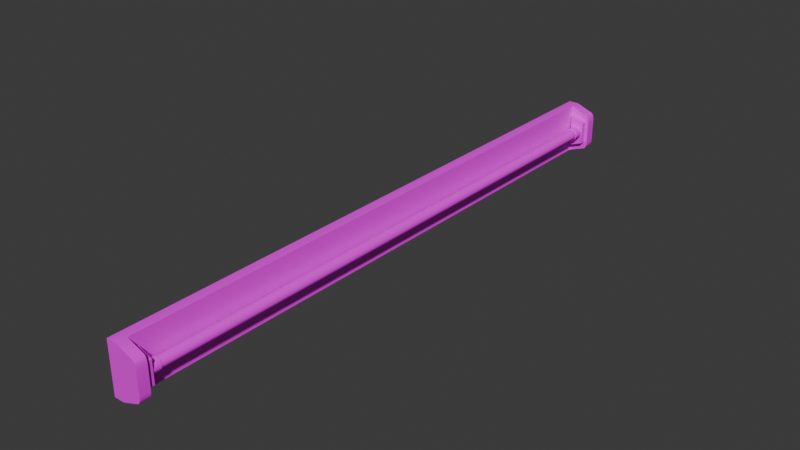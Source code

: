 # Source: wall_lamp.blend  (saved by Blender 4.5.90; exported with 4.5.12 LTS)
import bpy
from mathutils import Matrix  # noqa: F401  (used for matrix-valued properties, if any)

bpy.ops.wm.read_factory_settings(use_empty=True)
scene = bpy.context.scene
scene.name = 'Scene'

# ---- images (referenced by path relative to the original .blend; pixels are not part of the script)
import os
ASSET_DIR = os.environ.get("B2B_ASSET_DIR", "")  # directory of the original .blend (textures are referenced by path, not embedded)
HERE = os.path.dirname(os.path.abspath(__file__))  # packed textures are extracted next to this script under _unpacked/

def load_image(name, relpath, width, height, colorspace="sRGB"):
    """Load a texture the original file referenced (path relative to the .blend, or extracted next to this script)."""
    p = next((c for c in (os.path.join(HERE, relpath), os.path.join(ASSET_DIR, relpath)) if relpath and os.path.exists(c)), "")
    if p:
        img = bpy.data.images.load(p, check_existing=True)
        img.name = name
    else:  # same state as the original file: an image datablock whose file is absent (Cycles renders it pink)
        img = bpy.data.images.new(name, width, height)
        img.source = "FILE"
        img.filepath = "//" + (relpath or name)
    img.colorspace_settings.name = colorspace
    return img
img_lamp = load_image('lamp', 'lamp.png', 1024, 1024, 'sRGB')
img_white_plastic = load_image('white_plastic', 'white_plastic.png', 1024, 1024, 'sRGB')

# ---- materials (node trees are filled in below, after node groups)
mat_lamp = bpy.data.materials.new('lamp')
mat_white_plastic = bpy.data.materials.new('white_plastic')

# ---- material node trees
mat_lamp.use_nodes = True; mat_lamp.node_tree.nodes.clear()
_N = mat_lamp.node_tree.nodes; _L = mat_lamp.node_tree.links
n0 = _N.new('ShaderNodeBsdfPrincipled'); n0.name = 'Принципиальный BSDF'; n0.location = (-200, 100)
n1 = _N.new('ShaderNodeOutputMaterial'); n1.name = 'Вывод материала'; n1.location = (200, 100)
n2 = _N.new('ShaderNodeTexImage'); n2.name = 'Текстура изображения'; n2.location = (-490, 80)
n2.image = img_lamp
_L.new(n0.outputs[0], n1.inputs[0])
_L.new(n2.outputs[0], n0.inputs[0])
n1.is_active_output = True
mat_white_plastic.use_nodes = True; mat_white_plastic.node_tree.nodes.clear()
_N = mat_white_plastic.node_tree.nodes; _L = mat_white_plastic.node_tree.links
n0 = _N.new('ShaderNodeBsdfPrincipled'); n0.name = 'Принципиальный BSDF'; n0.location = (-200, 100)
n1 = _N.new('ShaderNodeOutputMaterial'); n1.name = 'Вывод материала'; n1.location = (200, 100)
n2 = _N.new('ShaderNodeTexImage'); n2.name = 'Текстура изображения'; n2.location = (-490, 80)
n2.image = img_white_plastic
_L.new(n0.outputs[0], n1.inputs[0])
_L.new(n2.outputs[0], n0.inputs[0])
n1.is_active_output = True

# ---- world
world_world = bpy.data.worlds.new('World'); scene.world = world_world
world_world.use_nodes = True; world_world.node_tree.nodes.clear()
_N = world_world.node_tree.nodes; _L = world_world.node_tree.links
n0 = _N.new('ShaderNodeOutputWorld'); n0.name = 'World Output'; n0.location = (200, 100)
n1 = _N.new('ShaderNodeBackground'); n1.name = 'Background'; n1.location = (-200, 100)
n1.inputs[0].default_value = (0.05088, 0.05088, 0.05088, 1.0)
_L.new(n1.outputs[0], n0.inputs[0])
n0.is_active_output = True
world_world.color = (0.05088, 0.05088, 0.05088)
world_world.sun_shadow_jitter_overblur = 0.0

# ---- meshes
me_wall_lamp = bpy.data.meshes.new('wall_lamp')
me_wall_lamp.from_pydata([(-0.0025, -0.15, 9.313e-10), (-0.0025, -0.15, 0.025), (-0.0025, 0.15, 9.313e-10), (-0.0025, 0.15, 0.025), (0.0025, -0.15, 9.313e-10), (0.0025, -0.15, 0.025), (0.0025, 0.15, 9.313e-10), (0.0025, 0.15, 0.025), (-0.0025, 0.145, 9.313e-10), (-0.0025, -0.145, 9.313e-10), (-0.0025, -0.145, 0.025), (-0.0025, 0.145, 0.025), (0.0025, -0.145, 9.313e-10), (0.0025, 0.145, 9.313e-10), (0.0025, 0.145, 0.025), (0.0025, -0.145, 0.025), (0.004, 0.145, 0.02065), (0.004, 0.145, 0.004354), (0.011, 0.145, 0.006979), (0.011, 0.145, 0.01802), (0.004, -0.145, 0.004354), (0.004, -0.145, 0.02065), (0.011, -0.145, 0.01802), (0.011, -0.145, 0.006979), (0.004, 0.142, 0.02065), (0.004, 0.142, 0.004354), (0.011, 0.142, 0.01802), (0.011, 0.142, 0.006979), (0.004, -0.142, 0.02065), (0.004, -0.142, 0.004354), (0.011, -0.142, 0.006979), (0.011, -0.142, 0.01802), (0.01126, 0.15, 0.02171), (0.0125, 0.15, 0.01813), (0.01188, 0.15, 0.02106), (0.01233, 0.15, 0.01975), (0.0125, 0.15, 0.006875), (0.01126, 0.15, 0.003286), (0.01233, 0.15, 0.00525), (0.01188, 0.15, 0.003937), (0.01126, 0.145, 0.003286), (0.0125, 0.145, 0.006875), (0.01155, 0.145, 0.005789), (0.01188, 0.145, 0.003937), (0.01233, 0.145, 0.00525), (0.01126, -0.145, 0.02171), (0.0125, -0.145, 0.01813), (0.01155, -0.145, 0.01921), (0.01188, -0.145, 0.02106), (0.01233, -0.145, 0.01975), (0.0125, -0.15, 0.01813), (0.01126, -0.15, 0.02171), (0.01233, -0.15, 0.01975), (0.01188, -0.15, 0.02106), (0.01126, -0.15, 0.003286), (0.0125, -0.15, 0.006875), (0.01188, -0.15, 0.003937), (0.01233, -0.15, 0.00525), (0.0125, -0.145, 0.006875), (0.01126, -0.145, 0.003286), (0.01155, -0.145, 0.005789), (0.01233, -0.145, 0.00525), (0.01188, -0.145, 0.003937), (0.0125, 0.145, 0.01813), (0.01126, 0.145, 0.02171), (0.01155, 0.145, 0.01921), (0.01233, 0.145, 0.01975), (0.01188, 0.145, 0.02106), (0.0075, 0.1376, 0.0152), (0.0075, -0.1376, 0.0152), (0.009409, -0.1376, 0.01441), (0.009409, 0.1376, 0.01441), (0.0102, -0.1376, 0.0125), (0.0102, 0.1376, 0.0125), (0.009409, -0.1376, 0.01059), (0.009409, 0.1376, 0.01059), (0.0075, -0.1376, 0.0098), (0.0075, 0.1376, 0.0098), (0.005591, -0.1376, 0.01059), (0.005591, 0.1376, 0.01059), (0.0048, -0.1376, 0.0125), (0.0048, 0.1376, 0.0125), (0.005591, -0.1376, 0.01441), (0.005591, 0.1376, 0.01441), (0.009696, -0.1424, 0.0147), (0.0075, -0.1424, 0.0156), (0.0075, -0.1376, 0.0156), (0.0106, -0.1424, 0.0125), (0.009696, -0.1424, 0.0103), (0.0075, -0.1424, 0.009395), (0.005304, -0.1424, 0.0103), (0.004395, -0.1424, 0.0125), (0.005304, -0.1424, 0.0147), (0.009696, -0.1376, 0.0147), (0.0106, -0.1376, 0.0125), (0.009696, -0.1376, 0.0103), (0.0075, -0.1376, 0.009395), (0.005304, -0.1376, 0.0103), (0.004395, -0.1376, 0.0125), (0.005304, -0.1376, 0.0147), (0.0075, 0.1424, 0.01561), (0.009696, 0.1424, 0.0147), (0.009696, 0.1376, 0.0147), (0.0106, 0.1424, 0.0125), (0.0106, 0.1376, 0.0125), (0.009696, 0.1424, 0.0103), (0.009696, 0.1376, 0.0103), (0.0075, 0.1424, 0.009395), (0.0075, 0.1376, 0.009395), (0.005304, 0.1424, 0.0103), (0.005304, 0.1376, 0.0103), (0.004395, 0.1424, 0.0125), (0.004395, 0.1376, 0.0125), (0.005304, 0.1424, 0.0147), (0.005304, 0.1376, 0.0147), (0.0075, 0.1376, 0.0156)], [], [(8, 11, 3, 2), (2, 3, 7, 6), (4, 5, 1, 0), (9, 12, 4, 0), (15, 10, 1, 5), (7, 3, 11, 14), (14, 11, 10, 15), (2, 6, 13, 8), (8, 13, 12, 9), (13, 14, 15, 12), (0, 1, 10, 9), (9, 10, 11, 8), (16, 17, 25, 24), (22, 23, 30, 31), (14, 13, 17, 16), (12, 15, 21, 20), (24, 25, 27, 26), (18, 19, 26, 27), (19, 16, 24, 26), (17, 18, 27, 25), (29, 28, 31, 30), (23, 20, 29, 30), (21, 22, 31, 28), (20, 21, 28, 29), (40, 43, 42), (43, 44, 42), (44, 41, 42), (45, 48, 47), (48, 49, 47), (49, 46, 47), (58, 61, 60), (61, 62, 60), (62, 59, 60), (63, 66, 65), (66, 67, 65), (67, 64, 65), (40, 37, 39, 43), (43, 39, 38, 44), (44, 38, 36, 41), (45, 51, 53, 48), (48, 53, 52, 49), (49, 52, 50, 46), (54, 59, 62, 56), (56, 62, 61, 57), (57, 61, 58, 55), (32, 64, 67, 34), (34, 67, 66, 35), (35, 66, 63, 33), (36, 33, 63, 41), (7, 14, 64, 32), (6, 7, 32, 34, 35, 33, 36, 38, 39, 37), (13, 6, 37, 40), (13, 40, 42, 18, 17), (42, 41, 63, 65, 19, 18), (58, 46, 50, 55), (47, 46, 58, 60, 23, 22), (15, 5, 51, 45), (15, 45, 47, 22, 21), (5, 4, 54, 56, 57, 55, 50, 52, 53, 51), (4, 12, 59, 54), (60, 59, 12, 20, 23), (65, 64, 14, 16, 19), (72, 70, 93, 94), (70, 69, 86, 93), (69, 82, 99, 86), (82, 80, 98, 99), (80, 78, 97, 98), (78, 76, 96, 97), (76, 74, 95, 96), (74, 72, 94, 95), (75, 77, 108, 106), (83, 82, 69, 68), (73, 75, 106, 104), (81, 80, 82, 83), (71, 73, 104, 102), (79, 78, 80, 81), (68, 71, 102, 115), (77, 76, 78, 79), (83, 68, 115, 114), (75, 74, 76, 77), (81, 83, 114, 112), (73, 72, 74, 75), (79, 81, 112, 110), (71, 70, 72, 73), (77, 79, 110, 108), (68, 69, 70, 71), (86, 85, 84, 93), (93, 84, 87, 94), (94, 87, 88, 95), (95, 88, 89, 96), (96, 89, 90, 97), (97, 90, 91, 98), (84, 85, 92, 91, 90, 89, 88, 87), (98, 91, 92, 99), (99, 92, 85, 86), (100, 101, 103, 105, 107, 109, 111, 113), (113, 114, 115, 100), (111, 112, 114, 113), (109, 110, 112, 111), (107, 108, 110, 109), (105, 106, 108, 107), (103, 104, 106, 105), (101, 102, 104, 103), (100, 115, 102, 101)])
me_wall_lamp.polygons.foreach_set('use_smooth', [True] * 104)
me_wall_lamp.polygons.foreach_set('material_index', [1, 1, 1, 1, 1, 1, 1, 1, 1, 1, 1, 1, 1, 1, 1, 1, 1, 1, 1, 1, 1, 1, 1, 1, 1, 1, 1, 1, 1, 1, 1, 1, 1, 1, 1, 1, 1, 1, 1, 1, 1, 1, 1, 1, 1, 1, 1, 1, 1, 1, 1, 1, 1, 1, 1, 1, 1, 1, 1, 1, 1, 1, 0, 0, 0, 0, 0, 0, 0, 0, 0, 0, 0, 0, 0, 0, 0, 0, 0, 0, 0, 0, 0, 0, 0, 0, 0, 0, 0, 0, 0, 0, 0, 0, 0, 0, 0, 0, 0, 0, 0, 0, 0, 0])
_k = set([(0, 1), (0, 4), (0, 9), (1, 5), (1, 10), (2, 3), (2, 6), (2, 8), (3, 7), (3, 11), (4, 54), (5, 51), (6, 37), (7, 32), (8, 9), (10, 11), (12, 13), (12, 15), (12, 59), (13, 14), (13, 40), (14, 15), (14, 64), (15, 45), (16, 17), (16, 19), (16, 24), (17, 18), (17, 25), (18, 19), (18, 27), (19, 26), (20, 21), (20, 23), (20, 29), (21, 22), (21, 28), (22, 23), (22, 31), (23, 30), (24, 25), (24, 26), (25, 27), (26, 27), (28, 29), (28, 31), (29, 30), (30, 31), (32, 34), (33, 35), (33, 36), (34, 35), (36, 38), (37, 39), (38, 39), (40, 43), (41, 44), (41, 63), (43, 44), (45, 48), (46, 49), (46, 58), (48, 49), (50, 52), (50, 55), (51, 53), (52, 53), (54, 56), (55, 57), (56, 57), (58, 61), (59, 62), (61, 62), (63, 66), (64, 67), (66, 67), (68, 71), (68, 83), (69, 70), (69, 82), (70, 72), (71, 73), (72, 74), (73, 75), (74, 76), (75, 77), (76, 78), (77, 79), (78, 80), (79, 81), (80, 82), (81, 83), (84, 85), (84, 87), (85, 92), (86, 93), (86, 99), (87, 88), (88, 89), (89, 90), (90, 91), (91, 92), (93, 94), (94, 95), (95, 96), (96, 97), (97, 98), (98, 99), (100, 101), (100, 113), (101, 103), (102, 104), (102, 115), (103, 105), (104, 106), (105, 107), (106, 108), (107, 109), (108, 110), (109, 111), (110, 112), (111, 113), (112, 114), (114, 115)])
me_wall_lamp.attributes.new('sharp_edge', 'BOOLEAN', 'EDGE').data.foreach_set('value', [ (min(e.vertices), max(e.vertices)) in _k for e in me_wall_lamp.edges])
_uv = me_wall_lamp.uv_layers.new(name='UVMap')
_uv.uv.foreach_set('vector', [0.7534, 0.006837, 0.5068, 0.006837, 0.5068, 0.002727, 0.7534, 0.002727, 0.2493, 0.3726, 0.002727, 0.3726, 0.002727, 0.2493, 0.2493, 0.2493, 0.5014, 0.126, 0.2548, 0.126, 0.2548, 0.002727, 0.5014, 0.002727, 0.4973, 0.7475, 0.4973, 0.6257, 0.5014, 0.6257, 0.5014, 0.7475, 0.2452, 0.4999, 0.2452, 0.3781, 0.2493, 0.3781, 0.2493, 0.4999, 0.002727, 0.4999, 0.002727, 0.3781, 0.006837, 0.3781, 0.006837, 0.4999, 0.006837, 0.4999, 0.006837, 0.3781, 0.2452, 0.3781, 0.2452, 0.4999, 0.2548, 0.7475, 0.2548, 0.6257, 0.2589, 0.6257, 0.2589, 0.7475, 0.2589, 0.7475, 0.2589, 0.6257, 0.4973, 0.6257, 0.4973, 0.7475, 0.7589, 0.2493, 0.7589, 0.002727, 0.9973, 0.002727, 0.9973, 0.2493, 0.7534, 0.2493, 0.5068, 0.2493, 0.5068, 0.2452, 0.7534, 0.2452, 0.7534, 0.2452, 0.5068, 0.2452, 0.5068, 0.006837, 0.7534, 0.006837, 0.8122, 0.6109, 0.8122, 0.7716, 0.8097, 0.7716, 0.8097, 0.6109, 0.828, 0.6109, 0.828, 0.7198, 0.8255, 0.7198, 0.8255, 0.6109, 0.7534, 0.2548, 0.7534, 0.5014, 0.7164, 0.4584, 0.7164, 0.2977, 0.5068, 0.7534, 0.5068, 0.5068, 0.5438, 0.5498, 0.5438, 0.7105, 0.9196, 0.4274, 0.7589, 0.4274, 0.7848, 0.2548, 0.8937, 0.2548, 0.8255, 0.8342, 0.8255, 0.7253, 0.828, 0.7253, 0.828, 0.8342, 0.7668, 0.7855, 0.7668, 0.6109, 0.7693, 0.6109, 0.7693, 0.7855, 0.7589, 0.7855, 0.7589, 0.6109, 0.7614, 0.6109, 0.7614, 0.7855, 0.7589, 0.4329, 0.9196, 0.4329, 0.8937, 0.6055, 0.7848, 0.6055, 0.7772, 0.6109, 0.7772, 0.7855, 0.7747, 0.7855, 0.7747, 0.6109, 0.7851, 0.6109, 0.7851, 0.7855, 0.7827, 0.7855, 0.7827, 0.6109, 0.8176, 0.7716, 0.8176, 0.6109, 0.8201, 0.6109, 0.8201, 0.7716, 0.5373, 0.469, 0.5221, 0.4625, 0.5302, 0.4443, 0.5221, 0.4625, 0.5109, 0.4496, 0.5302, 0.4443, 0.5109, 0.4496, 0.5068, 0.4336, 0.5302, 0.4443, 0.723, 0.5393, 0.7382, 0.5457, 0.7301, 0.5639, 0.7382, 0.5457, 0.7494, 0.5586, 0.7301, 0.5639, 0.7494, 0.5586, 0.7534, 0.5747, 0.7301, 0.5639, 0.7534, 0.6856, 0.7494, 0.7016, 0.7301, 0.6963, 0.7494, 0.7016, 0.7382, 0.7146, 0.7301, 0.6963, 0.7382, 0.7146, 0.723, 0.721, 0.7301, 0.6963, 0.5068, 0.3226, 0.5109, 0.3066, 0.5302, 0.3119, 0.5109, 0.3066, 0.5221, 0.2936, 0.5302, 0.3119, 0.5221, 0.2936, 0.5373, 0.2872, 0.5302, 0.3119, 0.2589, 0.4071, 0.2548, 0.4071, 0.2548, 0.3911, 0.2589, 0.3911, 0.2589, 0.3911, 0.2548, 0.3911, 0.2548, 0.3781, 0.2589, 0.3781, 0.7947, 0.754, 0.7906, 0.754, 0.7906, 0.7379, 0.7947, 0.7379, 0.2452, 0.7184, 0.2493, 0.7184, 0.2493, 0.7345, 0.2452, 0.7345, 0.2452, 0.7345, 0.2493, 0.7345, 0.2493, 0.7475, 0.2452, 0.7475, 0.8001, 0.6109, 0.8042, 0.6109, 0.8042, 0.627, 0.8001, 0.627, 0.5014, 0.4071, 0.4973, 0.4071, 0.4973, 0.3911, 0.5014, 0.3911, 0.5014, 0.3911, 0.4973, 0.3911, 0.4973, 0.3781, 0.5014, 0.3781, 0.8042, 0.754, 0.8001, 0.754, 0.8001, 0.7379, 0.8042, 0.7379, 0.002727, 0.7184, 0.006837, 0.7184, 0.006837, 0.7345, 0.002727, 0.7345, 0.002727, 0.7345, 0.006837, 0.7345, 0.006837, 0.7475, 0.002727, 0.7475, 0.7906, 0.6109, 0.7947, 0.6109, 0.7947, 0.627, 0.7906, 0.627, 0.7906, 0.7379, 0.7906, 0.627, 0.7947, 0.627, 0.7947, 0.7379, 0.002727, 0.4999, 0.006837, 0.4999, 0.006837, 0.7184, 0.002727, 0.7184, 0.2493, 0.2493, 0.002727, 0.2493, 0.03514, 0.03321, 0.04156, 0.01797, 0.05452, 0.006811, 0.07054, 0.002727, 0.1815, 0.002727, 0.1975, 0.006811, 0.2105, 0.01797, 0.2169, 0.03321, 0.2589, 0.6257, 0.2548, 0.6257, 0.2548, 0.4071, 0.2589, 0.4071, 0.7534, 0.5014, 0.5373, 0.469, 0.5302, 0.4443, 0.5438, 0.4325, 0.7164, 0.4584, 0.5302, 0.4443, 0.5068, 0.4336, 0.5068, 0.3226, 0.5302, 0.3119, 0.5438, 0.3236, 0.5438, 0.4325, 0.8001, 0.7379, 0.8001, 0.627, 0.8042, 0.627, 0.8042, 0.7379, 0.7301, 0.5639, 0.7534, 0.5747, 0.7534, 0.6856, 0.7301, 0.6963, 0.7164, 0.6846, 0.7164, 0.5757, 0.2452, 0.4999, 0.2493, 0.4999, 0.2493, 0.7184, 0.2452, 0.7184, 0.5068, 0.5068, 0.723, 0.5393, 0.7301, 0.5639, 0.7164, 0.5757, 0.5438, 0.5498, 0.2548, 0.126, 0.5014, 0.126, 0.469, 0.3421, 0.4625, 0.3574, 0.4496, 0.3685, 0.4336, 0.3726, 0.3226, 0.3726, 0.3066, 0.3685, 0.2936, 0.3574, 0.2872, 0.3421, 0.5014, 0.6257, 0.4973, 0.6257, 0.4973, 0.4071, 0.5014, 0.4071, 0.7301, 0.6963, 0.723, 0.721, 0.5068, 0.7534, 0.5438, 0.7105, 0.7164, 0.6846, 0.5302, 0.3119, 0.5373, 0.2872, 0.7534, 0.2548, 0.7164, 0.2977, 0.5438, 0.3236, 0.791, 0.3783, 0.8405, 0.327, 0.8479, 0.3456, 0.791, 0.4045, 0.8405, 0.327, 0.861, 0.2033, 0.8715, 0.2033, 0.8479, 0.3456, 0.861, 0.2033, 0.8405, 0.07965, 0.8479, 0.0611, 0.8715, 0.2033, 0.8405, 0.07965, 0.791, 0.02842, 0.791, 0.00218, 0.8479, 0.0611, 0.791, 0.02842, 0.7416, 0.07965, 0.7341, 0.0611, 0.791, 0.00218, 0.7416, 0.07965, 0.7211, 0.2033, 0.7106, 0.2033, 0.7341, 0.0611, 0.7211, 0.2033, 0.7416, 0.327, 0.7341, 0.3456, 0.7106, 0.2033, 0.7416, 0.327, 0.791, 0.3783, 0.791, 0.4045, 0.7341, 0.3456, 0.7416, 0.4863, 0.7211, 0.61, 0.7106, 0.61, 0.7341, 0.4678, 0.05341, 0.5966, 0.05341, 0.00218, 0.1771, 0.00218, 0.1771, 0.5966, 0.791, 0.4351, 0.7416, 0.4863, 0.7341, 0.4678, 0.791, 0.4088, 0.00218, 0.5966, 0.00218, 0.00218, 0.05341, 0.00218, 0.05341, 0.5966, 0.8405, 0.4863, 0.791, 0.4351, 0.791, 0.4088, 0.8479, 0.4678, 0.655, 0.5966, 0.655, 0.00218, 0.7062, 0.00218, 0.7062, 0.5966, 0.861, 0.61, 0.8405, 0.4863, 0.8479, 0.4678, 0.8715, 0.61, 0.5313, 0.5966, 0.5313, 0.00218, 0.655, 0.00218, 0.655, 0.5966, 0.8405, 0.7337, 0.861, 0.61, 0.8715, 0.61, 0.8479, 0.7522, 0.4076, 0.5966, 0.4076, 0.00218, 0.5313, 0.00218, 0.5313, 0.5966, 0.791, 0.7849, 0.8405, 0.7337, 0.8479, 0.7522, 0.791, 0.8112, 0.3564, 0.5966, 0.3564, 0.00218, 0.4076, 0.00218, 0.4076, 0.5966, 0.7416, 0.7337, 0.791, 0.7849, 0.791, 0.8112, 0.7341, 0.7522, 0.3008, 0.5966, 0.3008, 0.00218, 0.352, 0.00218, 0.352, 0.5966, 0.7211, 0.61, 0.7416, 0.7337, 0.7341, 0.7522, 0.7106, 0.61, 0.1771, 0.5966, 0.1771, 0.00218, 0.3008, 0.00218, 0.3008, 0.5966, 0.9007, 0.2033, 0.8905, 0.2033, 0.8905, 0.0611, 0.9007, 0.0611, 0.9007, 0.0611, 0.8905, 0.0611, 0.8905, 0.00218, 0.9007, 0.00218, 0.8861, 0.4045, 0.8758, 0.4045, 0.8758, 0.3456, 0.8861, 0.3456, 0.8861, 0.3456, 0.8758, 0.3456, 0.8758, 0.2033, 0.8861, 0.2033, 0.8861, 0.2033, 0.8758, 0.2033, 0.8758, 0.0611, 0.8861, 0.0611, 0.8861, 0.0611, 0.8758, 0.0611, 0.8758, 0.00218, 0.8861, 0.00218, 0.1653, 0.9304, 0.1653, 0.7862, 0.2118, 0.6497, 0.2776, 0.6009, 0.3241, 0.6683, 0.3241, 0.8125, 0.2776, 0.949, 0.2118, 0.9978, 0.9007, 0.4045, 0.8905, 0.4045, 0.8905, 0.3456, 0.9007, 0.3456, 0.9007, 0.3456, 0.8905, 0.3456, 0.8905, 0.2033, 0.9007, 0.2033, 0.00218, 0.7862, 0.04868, 0.6497, 0.1144, 0.6009, 0.1609, 0.6683, 0.1609, 0.8125, 0.1144, 0.949, 0.04868, 0.9978, 0.00218, 0.9304, 0.8861, 0.7522, 0.8758, 0.7522, 0.8758, 0.61, 0.8861, 0.61, 0.8861, 0.8112, 0.8758, 0.8112, 0.8758, 0.7522, 0.8861, 0.7522, 0.9007, 0.4678, 0.8905, 0.4678, 0.8905, 0.4088, 0.9007, 0.4088, 0.9007, 0.61, 0.8905, 0.61, 0.8905, 0.4678, 0.9007, 0.4678, 0.9007, 0.7522, 0.8905, 0.7522, 0.8905, 0.61, 0.9007, 0.61, 0.9007, 0.8112, 0.8905, 0.8112, 0.8905, 0.7522, 0.9007, 0.7522, 0.8861, 0.4678, 0.8758, 0.4678, 0.8758, 0.4088, 0.8861, 0.4088, 0.8861, 0.61, 0.8758, 0.61, 0.8758, 0.4678, 0.8861, 0.4678])
me_wall_lamp.materials.append(mat_lamp)
me_wall_lamp.materials.append(mat_white_plastic)
me_wall_lamp.auto_texspace = False
me_wall_lamp.update()

# ---- objects
ob_wall_lamp = bpy.data.objects.new('wall_lamp', me_wall_lamp)
ob_wall_lamp_1 = bpy.data.objects.new('Wall_lamp', None)

# ---- transforms, parenting, visibility, modifiers, constraints
ob_wall_lamp.parent = ob_wall_lamp_1
ob_wall_lamp.location = (0.0, 0.0, 0.0)
ob_wall_lamp.delta_scale = (5.0, 5.0, 5.0)
ob_wall_lamp_1.location = (0.0, 0.0, 0.0)

# ---- collection membership
scene.collection.objects.link(ob_wall_lamp)
scene.collection.objects.link(ob_wall_lamp_1)

# ---- scene / render settings (as saved in the file)
scene.frame_start = 1; scene.frame_end = 250; scene.frame_set(1)
scene.render.engine = 'CYCLES'
scene.cycles.bake_type = 'DIFFUSE'
bpy.context.view_layer.update()

# ---- added for rendering (the .blend has no active camera and no usable light): camera, sun
cam_auto = bpy.data.cameras.new('AutoCamera')
cam_auto.lens = 50.0
cam_auto.sensor_width = 36.0
cam_auto.clip_end = 1000.0
ob_auto_camera = bpy.data.objects.new('AutoCamera', cam_auto)
scene.collection.objects.link(ob_auto_camera)
ob_auto_camera.location = (1.41937, -1.67325, 1.178)
ob_auto_camera.rotation_euler = (1.09748, -7.21219e-08, 0.694738)
scene.camera = ob_auto_camera
light_auto_sun = bpy.data.lights.new('AutoSun', 'SUN')
light_auto_sun.energy = 3.0
light_auto_sun.angle = 0.0523599
ob_auto_sun = bpy.data.objects.new('AutoSun', light_auto_sun)
scene.collection.objects.link(ob_auto_sun)
ob_auto_sun.rotation_euler = (0.872665, 0.174533, 0.523599)
bpy.context.view_layer.update()
